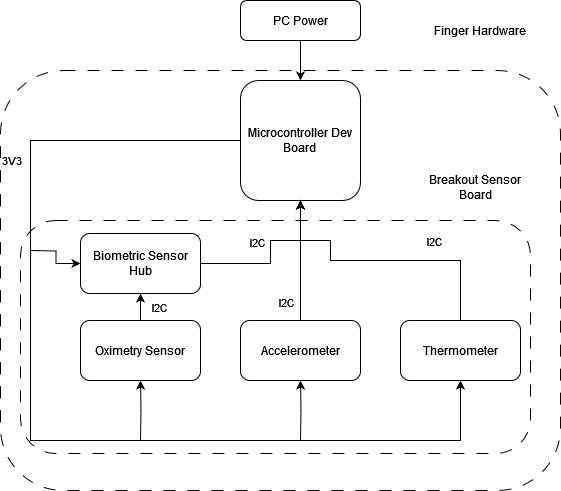

The diagram above was exported from draw.io. Its source (the exported page's mxGraphModel, read from the mxfile embedded in the PNG):
<mxGraphModel dx="1185" dy="637" grid="1" gridSize="10" guides="1" tooltips="1" connect="1" arrows="1" fold="1" page="1" pageScale="1" pageWidth="1654" pageHeight="1169" math="0" shadow="0">
  <root>
    <mxCell id="0" />
    <mxCell id="1" parent="0" />
    <mxCell id="wovnnYyU0kntw8l9B6f9-46" value="Breakout Sensor Board" style="rounded=1;whiteSpace=wrap;html=1;fillColor=none;dashed=1;dashPattern=12 12;spacingTop=-300;spacingRight=0;spacingLeft=400;" parent="1" vertex="1">
      <mxGeometry x="140" y="280" width="510" height="233" as="geometry" />
    </mxCell>
    <mxCell id="wovnnYyU0kntw8l9B6f9-21" style="edgeStyle=orthogonalEdgeStyle;rounded=0;orthogonalLoop=1;jettySize=auto;html=1;entryX=0.5;entryY=1;entryDx=0;entryDy=0;exitX=0;exitY=0.5;exitDx=0;exitDy=0;" parent="1" source="wovnnYyU0kntw8l9B6f9-4" target="wovnnYyU0kntw8l9B6f9-8" edge="1">
      <mxGeometry relative="1" as="geometry">
        <mxPoint x="560" y="440" as="targetPoint" />
        <mxPoint x="150" y="230" as="sourcePoint" />
        <Array as="points">
          <mxPoint x="150" y="200" />
          <mxPoint x="150" y="500" />
          <mxPoint x="580" y="500" />
        </Array>
      </mxGeometry>
    </mxCell>
    <mxCell id="wovnnYyU0kntw8l9B6f9-42" value="&lt;div&gt;3V3&lt;/div&gt;" style="edgeLabel;html=1;align=center;verticalAlign=middle;resizable=0;points=[];" parent="wovnnYyU0kntw8l9B6f9-21" vertex="1" connectable="0">
      <mxGeometry x="-0.5422" y="2" relative="1" as="geometry">
        <mxPoint x="-22" as="offset" />
      </mxGeometry>
    </mxCell>
    <mxCell id="wovnnYyU0kntw8l9B6f9-11" style="edgeStyle=orthogonalEdgeStyle;rounded=0;orthogonalLoop=1;jettySize=auto;html=1;entryX=0.5;entryY=1;entryDx=0;entryDy=0;" parent="1" source="wovnnYyU0kntw8l9B6f9-3" target="wovnnYyU0kntw8l9B6f9-5" edge="1">
      <mxGeometry relative="1" as="geometry" />
    </mxCell>
    <mxCell id="wovnnYyU0kntw8l9B6f9-31" value="I2C" style="edgeLabel;html=1;align=center;verticalAlign=middle;resizable=0;points=[];" parent="wovnnYyU0kntw8l9B6f9-11" vertex="1" connectable="0">
      <mxGeometry x="-0.0138" y="-1" relative="1" as="geometry">
        <mxPoint x="19" as="offset" />
      </mxGeometry>
    </mxCell>
    <mxCell id="wovnnYyU0kntw8l9B6f9-3" value="&lt;div&gt;Oximetry Sensor&lt;/div&gt;" style="rounded=1;whiteSpace=wrap;html=1;" parent="1" vertex="1">
      <mxGeometry x="200" y="380" width="120" height="60" as="geometry" />
    </mxCell>
    <mxCell id="wovnnYyU0kntw8l9B6f9-4" value="&lt;div&gt;Microcontroller Dev Board&lt;br&gt;&lt;/div&gt;" style="rounded=1;whiteSpace=wrap;html=1;" parent="1" vertex="1">
      <mxGeometry x="360" y="140" width="120" height="120" as="geometry" />
    </mxCell>
    <mxCell id="wovnnYyU0kntw8l9B6f9-10" style="edgeStyle=orthogonalEdgeStyle;rounded=0;orthogonalLoop=1;jettySize=auto;html=1;entryX=0.5;entryY=1;entryDx=0;entryDy=0;" parent="1" source="wovnnYyU0kntw8l9B6f9-5" target="wovnnYyU0kntw8l9B6f9-4" edge="1">
      <mxGeometry relative="1" as="geometry">
        <Array as="points">
          <mxPoint x="390" y="323" />
          <mxPoint x="390" y="300" />
          <mxPoint x="420" y="300" />
        </Array>
      </mxGeometry>
    </mxCell>
    <mxCell id="wovnnYyU0kntw8l9B6f9-29" value="&lt;div&gt;I2C&lt;/div&gt;" style="edgeLabel;html=1;align=center;verticalAlign=middle;resizable=0;points=[];" parent="wovnnYyU0kntw8l9B6f9-10" vertex="1" connectable="0">
      <mxGeometry x="-0.1782" y="-1" relative="1" as="geometry">
        <mxPoint x="-11" y="-23" as="offset" />
      </mxGeometry>
    </mxCell>
    <mxCell id="wovnnYyU0kntw8l9B6f9-5" value="Biometric Sensor Hub" style="rounded=1;whiteSpace=wrap;html=1;" parent="1" vertex="1">
      <mxGeometry x="200" y="293" width="120" height="60" as="geometry" />
    </mxCell>
    <mxCell id="wovnnYyU0kntw8l9B6f9-12" style="edgeStyle=orthogonalEdgeStyle;rounded=0;orthogonalLoop=1;jettySize=auto;html=1;entryX=0.5;entryY=1;entryDx=0;entryDy=0;" parent="1" source="wovnnYyU0kntw8l9B6f9-7" target="wovnnYyU0kntw8l9B6f9-4" edge="1">
      <mxGeometry relative="1" as="geometry" />
    </mxCell>
    <mxCell id="wovnnYyU0kntw8l9B6f9-30" value="I2C" style="edgeLabel;html=1;align=center;verticalAlign=middle;resizable=0;points=[];" parent="wovnnYyU0kntw8l9B6f9-12" vertex="1" connectable="0">
      <mxGeometry x="0.0414" y="-3" relative="1" as="geometry">
        <mxPoint x="-18" y="43" as="offset" />
      </mxGeometry>
    </mxCell>
    <mxCell id="wovnnYyU0kntw8l9B6f9-7" value="&lt;div&gt;Accelerometer&lt;/div&gt;" style="rounded=1;whiteSpace=wrap;html=1;" parent="1" vertex="1">
      <mxGeometry x="360" y="380" width="120" height="60" as="geometry" />
    </mxCell>
    <mxCell id="wovnnYyU0kntw8l9B6f9-13" style="edgeStyle=orthogonalEdgeStyle;rounded=0;orthogonalLoop=1;jettySize=auto;html=1;entryX=0.5;entryY=1;entryDx=0;entryDy=0;" parent="1" source="wovnnYyU0kntw8l9B6f9-8" target="wovnnYyU0kntw8l9B6f9-4" edge="1">
      <mxGeometry relative="1" as="geometry">
        <Array as="points">
          <mxPoint x="580" y="320" />
          <mxPoint x="450" y="320" />
          <mxPoint x="450" y="300" />
          <mxPoint x="420" y="300" />
        </Array>
      </mxGeometry>
    </mxCell>
    <mxCell id="wovnnYyU0kntw8l9B6f9-27" value="&lt;div&gt;I2C&lt;/div&gt;" style="edgeLabel;html=1;align=center;verticalAlign=middle;resizable=0;points=[];" parent="wovnnYyU0kntw8l9B6f9-13" vertex="1" connectable="0">
      <mxGeometry x="-0.5559" y="2" relative="1" as="geometry">
        <mxPoint x="-25" y="-22" as="offset" />
      </mxGeometry>
    </mxCell>
    <mxCell id="wovnnYyU0kntw8l9B6f9-8" value="Thermometer" style="rounded=1;whiteSpace=wrap;html=1;" parent="1" vertex="1">
      <mxGeometry x="520" y="380" width="120" height="60" as="geometry" />
    </mxCell>
    <mxCell id="wovnnYyU0kntw8l9B6f9-24" style="edgeStyle=orthogonalEdgeStyle;rounded=0;orthogonalLoop=1;jettySize=auto;html=1;entryX=0.5;entryY=1;entryDx=0;entryDy=0;" parent="1" target="wovnnYyU0kntw8l9B6f9-3" edge="1">
      <mxGeometry relative="1" as="geometry">
        <mxPoint x="260" y="500" as="sourcePoint" />
        <mxPoint x="259.65999999999997" y="500" as="targetPoint" />
      </mxGeometry>
    </mxCell>
    <mxCell id="wovnnYyU0kntw8l9B6f9-25" style="edgeStyle=orthogonalEdgeStyle;rounded=0;orthogonalLoop=1;jettySize=auto;html=1;entryX=0.5;entryY=1;entryDx=0;entryDy=0;" parent="1" target="wovnnYyU0kntw8l9B6f9-7" edge="1">
      <mxGeometry relative="1" as="geometry">
        <mxPoint x="420" y="500" as="sourcePoint" />
        <mxPoint x="430" y="450" as="targetPoint" />
      </mxGeometry>
    </mxCell>
    <mxCell id="wovnnYyU0kntw8l9B6f9-26" style="edgeStyle=orthogonalEdgeStyle;rounded=0;orthogonalLoop=1;jettySize=auto;html=1;entryX=0;entryY=0.5;entryDx=0;entryDy=0;" parent="1" target="wovnnYyU0kntw8l9B6f9-5" edge="1">
      <mxGeometry relative="1" as="geometry">
        <mxPoint x="150" y="310" as="sourcePoint" />
        <mxPoint x="50" y="313" as="targetPoint" />
      </mxGeometry>
    </mxCell>
    <mxCell id="wovnnYyU0kntw8l9B6f9-45" value="" style="edgeStyle=orthogonalEdgeStyle;rounded=0;orthogonalLoop=1;jettySize=auto;html=1;" parent="1" source="wovnnYyU0kntw8l9B6f9-44" target="wovnnYyU0kntw8l9B6f9-4" edge="1">
      <mxGeometry relative="1" as="geometry" />
    </mxCell>
    <mxCell id="wovnnYyU0kntw8l9B6f9-44" value="PC Power" style="rounded=1;whiteSpace=wrap;html=1;" parent="1" vertex="1">
      <mxGeometry x="360" y="60" width="120" height="40" as="geometry" />
    </mxCell>
    <mxCell id="9-X4Kg9-oFfCCaP7vY0H-2" value="Finger Hardware" style="rounded=1;whiteSpace=wrap;html=1;fillColor=none;dashed=1;dashPattern=12 12;spacingTop=-500;spacingRight=0;spacingLeft=400;" vertex="1" parent="1">
      <mxGeometry x="120" y="130" width="560" height="420" as="geometry" />
    </mxCell>
  </root>
</mxGraphModel>